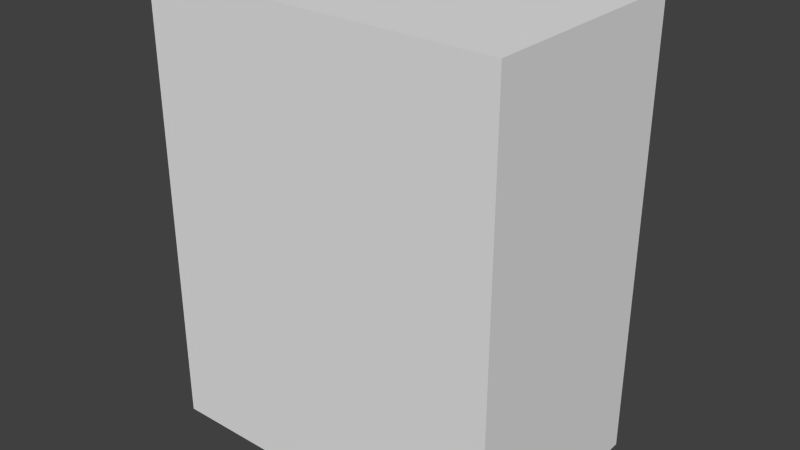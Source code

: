 # Source: minecart.blend  (saved by Blender 2.74.0; exported with 4.5.12 LTS)
import bpy
from mathutils import Matrix  # noqa: F401  (used for matrix-valued properties, if any)

bpy.ops.wm.read_factory_settings(use_empty=True)
scene = bpy.context.scene
scene.name = 'Scene'

# ---- collections
col_collection_1 = bpy.data.collections.new('Collection 1'); scene.collection.children.link(col_collection_1)

# ---- materials (node trees are filled in below, after node groups)
mat_material = bpy.data.materials.new('Material')
mat_material.alpha_threshold = 0.0
mat_material.use_transparent_shadow = False
mat_material.preview_render_type = 'CUBE'
mat_material.roughness = 0.5
mat_material.line_color = (0.0, 0.0, 0.0, 1.0)

# ---- material node trees

# ---- world
world_world = bpy.data.worlds.new('World'); scene.world = world_world
world_world.color = (0.05088, 0.05088, 0.05088)
world_world.use_sun_shadow = False
world_world.sun_shadow_jitter_overblur = 0.0
world_world.cycles.sampling_method = 'MANUAL'
world_world.cycles.sample_map_resolution = 256

# ---- meshes
me_cube_010 = bpy.data.meshes.new('Cube.010')
me_cube_010.from_pydata([(-0.5, 0.25, -0.06357), (-0.5, 0.25, 0.06143), (0.5, 0.25, 0.06143), (0.5, 0.25, -0.06357), (-0.5, -0.25, -0.06357), (-0.5, -0.25, 0.06143), (0.5, -0.25, 0.06143), (0.5, -0.25, -0.06357)], [], [(0, 1, 2, 3), (4, 7, 6, 5), (0, 4, 5, 1), (1, 5, 6, 2), (2, 6, 7, 3), (4, 0, 3, 7)])
_uv = me_cube_010.uv_layers.new(name='normal')
_uv.uv.foreach_set('vector', [0.03125, 1.0, 0.03125, 0.9375, 0.2812, 0.9375, 0.2812, 1.0, 0.03125, 1.0, 0.2812, 1.0, 0.2812, 0.9375, 0.03125, 0.9375, 0.03125, 0.6875, 0.03125, 0.9375, 0.0, 0.9375, 0.0, 0.6875, 0.5625, 0.6875, 0.5625, 0.9375, 0.3125, 0.9375, 0.3125, 0.6875, 0.2812, 0.9375, 0.2812, 0.6875, 0.3125, 0.6875, 0.3125, 0.9375, 0.03125, 0.9375, 0.03125, 0.6875, 0.2812, 0.6875, 0.2812, 0.9375])
_uv.active_render = True
_uv = me_cube_010.uv_layers.new(name='crack')
_uv.uv.foreach_set('vector', [0.0, 1.0, 0.0, 0.0, 1.0, 0.0, 1.0, 1.0, 0.4062, 0.9375, 0.6875, 0.9375, 0.6875, 0.75, 0.4062, 0.75, 1.0, 1.0, 0.0, 1.0, 0.0, 0.0, 1.0, 0.0, 1.0, 0.0, 1.0, 1.0, 0.0, 1.0, 0.0, 0.0, 0.0, 0.0, 1.0, 0.0, 1.0, 1.0, 0.0, 1.0, 0.0, 1.0, 0.0, 0.0, 1.0, 0.0, 1.0, 1.0])
me_cube_010.materials.append(mat_material)
me_cube_010.use_remesh_preserve_volume = False
me_cube_010.use_remesh_preserve_attributes = False
me_cube_010.use_mirror_vertex_groups = False
me_cube_010.update()
me_cube_009 = bpy.data.meshes.new('Cube.009')
me_cube_009.from_pydata([(0.511, 0.682, -0.6724), (0.511, 0.682, -0.7974), (-0.489, 0.682, -0.7974), (-0.489, 0.682, -0.6724), (0.511, 0.182, -0.6724), (0.511, 0.182, -0.7974), (-0.489, 0.182, -0.7974), (-0.489, 0.182, -0.6724)], [], [(0, 1, 2, 3), (4, 7, 6, 5), (0, 4, 5, 1), (1, 5, 6, 2), (2, 6, 7, 3), (4, 0, 3, 7)])
_uv = me_cube_009.uv_layers.new(name='normal')
_uv.uv.foreach_set('vector', [0.03125, 1.0, 0.03125, 0.9375, 0.2812, 0.9375, 0.2812, 1.0, 0.03125, 1.0, 0.2812, 1.0, 0.2812, 0.9375, 0.03125, 0.9375, 0.03125, 0.6875, 0.03125, 0.9375, 0.0, 0.9375, 0.0, 0.6875, 0.5625, 0.6875, 0.5625, 0.9375, 0.3125, 0.9375, 0.3125, 0.6875, 0.3125, 0.6875, 0.3125, 0.9375, 0.2812, 0.9375, 0.2812, 0.6875, 0.03125, 0.9375, 0.03125, 0.6875, 0.2812, 0.6875, 0.2812, 0.9375])
_uv.active_render = True
_uv = me_cube_009.uv_layers.new(name='crack')
_uv.uv.foreach_set('vector', [0.0, 1.0, 0.0, 0.0, 1.0, 0.0, 1.0, 1.0, 0.0, 1.0, 1.0, 1.0, 1.0, 0.0, 0.0, 0.0, 1.0, 1.0, 0.0, 1.0, 0.0, 0.0, 1.0, 0.0, 1.0, 0.0, 1.0, 1.0, 0.0, 1.0, 0.0, 0.0, 0.0, 0.0, 1.0, 0.0, 1.0, 1.0, 0.0, 1.0, 0.0, 1.0, 0.0, 0.0, 1.0, 0.0, 1.0, 1.0])
me_cube_009.materials.append(mat_material)
me_cube_009.use_remesh_preserve_volume = False
me_cube_009.use_remesh_preserve_attributes = False
me_cube_009.use_mirror_vertex_groups = False
me_cube_009.update()
me_cube_005 = bpy.data.meshes.new('Cube.005')
me_cube_005.from_pydata([(0.0625, -0.25, 0.5), (-0.0625, -0.25, 0.5), (-0.0625, -0.25, -0.5), (0.0625, -0.25, -0.5), (0.0625, 0.25, 0.5), (-0.0625, 0.25, 0.5), (-0.0625, 0.25, -0.5), (0.0625, 0.25, -0.5)], [], [(0, 1, 2, 3), (4, 7, 6, 5), (0, 4, 5, 1), (1, 5, 6, 2), (2, 6, 7, 3), (4, 0, 3, 7)])
_uv = me_cube_005.uv_layers.new(name='normal')
_uv.uv.foreach_set('vector', [0.2812, 1.0, 0.2812, 0.9375, 0.5312, 0.9375, 0.5312, 1.0, 0.03125, 1.0, 0.2812, 1.0, 0.2812, 0.9375, 0.03125, 0.9375, 0.03125, 0.9375, 0.0, 0.9375, 0.0, 0.6875, 0.03125, 0.6875, 0.5625, 0.6875, 0.5625, 0.9375, 0.3125, 0.9375, 0.3125, 0.6875, 0.2812, 0.6875, 0.3125, 0.6875, 0.3125, 0.9375, 0.2812, 0.9375, 0.03125, 0.9375, 0.03125, 0.6875, 0.2812, 0.6875, 0.2812, 0.9375])
_uv.active_render = True
_uv = me_cube_005.uv_layers.new(name='crack')
_uv.uv.foreach_set('vector', [0.0, 1.0, 0.0, 0.0, 1.0, 0.0, 1.0, 1.0, 0.0, 1.0, 1.0, 1.0, 1.0, 0.0, 0.0, 0.0, 1.0, 1.0, 0.0, 1.0, 0.0, 0.0, 1.0, 0.0, 7.07e-05, 0.5, 7.106e-05, 7.079e-05, 0.9999, 7.07e-05, 0.9999, 0.5, 0.0, 0.0, 1.0, 0.0, 1.0, 1.0, 0.0, 1.0, 0.0, 1.0, 0.0, 0.0, 1.0, 0.0, 1.0, 1.0])
me_cube_005.materials.append(mat_material)
me_cube_005.use_remesh_preserve_volume = False
me_cube_005.use_remesh_preserve_attributes = False
me_cube_005.use_mirror_vertex_groups = False
me_cube_005.update()
me_cube_004 = bpy.data.meshes.new('Cube.004')
me_cube_004.from_pydata([(0.3989, 0.1938, -0.422), (0.5239, 0.1938, -0.422), (0.5239, 0.1938, 0.578), (0.3989, 0.1938, 0.578), (0.3989, 0.6938, -0.422), (0.5239, 0.6938, -0.422), (0.5239, 0.6938, 0.578), (0.3989, 0.6938, 0.578)], [], [(0, 1, 2, 3), (4, 7, 6, 5), (0, 4, 5, 1), (1, 5, 6, 2), (2, 6, 7, 3), (4, 0, 3, 7)])
_uv = me_cube_004.uv_layers.new(name='normal')
_uv.uv.foreach_set('vector', [0.2812, 1.0, 0.2812, 0.9375, 0.5312, 0.9375, 0.5312, 1.0, 0.03125, 1.0, 0.2812, 1.0, 0.2812, 0.9375, 0.03125, 0.9375, 0.03125, 0.9375, 0.0, 0.9375, 0.0, 0.6875, 0.03125, 0.6875, 0.5625, 0.6875, 0.5625, 0.9375, 0.3125, 0.9375, 0.3125, 0.6875, 0.2812, 0.6875, 0.3125, 0.6875, 0.3125, 0.9375, 0.2812, 0.9375, 0.03125, 0.9375, 0.03125, 0.6875, 0.2812, 0.6875, 0.2812, 0.9375])
_uv.active_render = True
_uv = me_cube_004.uv_layers.new(name='crack')
_uv.uv.foreach_set('vector', [0.0, 1.0, 0.0, 0.0, 1.0, 0.0, 1.0, 1.0, 0.0, 1.0, 1.0, 1.0, 1.0, 0.0, 0.0, 0.0, 1.0, 1.0, 0.0, 1.0, 0.0, 0.0, 1.0, 0.0, 1.0, 0.0, 1.0, 1.0, 0.0, 1.0, 0.0, 0.0, 0.0, 0.0, 1.0, 0.0, 1.0, 1.0, 0.0, 1.0, 0.0, 1.0, 0.0, 0.0, 1.0, 0.0, 1.0, 1.0])
me_cube_004.materials.append(mat_material)
me_cube_004.use_remesh_preserve_volume = False
me_cube_004.use_remesh_preserve_attributes = False
me_cube_004.use_mirror_vertex_groups = False
me_cube_004.update()
me_cube_001 = bpy.data.meshes.new('Cube.001')
me_cube_001.from_pydata([(-0.5, -0.5, -0.625), (0.5, -0.5, -0.625), (0.5, -0.5, 0.625), (-0.5, -0.5, 0.625), (-0.5, -0.375, -0.625), (0.5, -0.375, -0.625), (0.5, -0.375, 0.625), (-0.5, -0.375, 0.625)], [], [(0, 1, 2, 3), (4, 7, 6, 5), (0, 4, 5, 1), (1, 5, 6, 2), (2, 6, 7, 3), (4, 0, 3, 7)])
_uv = me_cube_001.uv_layers.new(name='normal')
_uv.uv.foreach_set('vector', [0.03125, 0.625, 0.03125, 0.125, 0.3438, 0.125, 0.3438, 0.625, 0.375, 0.625, 0.6875, 0.625, 0.6875, 0.125, 0.375, 0.125, 0.03125, 0.625, 0.0, 0.625, 0.0, 0.125, 0.03125, 0.125, 0.3438, 0.6875, 0.3438, 0.625, 0.6562, 0.625, 0.6562, 0.6875, 0.3438, 0.125, 0.375, 0.125, 0.375, 0.625, 0.3438, 0.625, 0.03125, 0.6875, 0.03125, 0.625, 0.3438, 0.625, 0.3438, 0.6875])
_uv.active_render = True
_uv = me_cube_001.uv_layers.new(name='crack')
_uv.uv.foreach_set('vector', [1.325e-07, 1.589e-07, 0.4444, 0.0, 0.4444, 0.5556, 0.0, 0.5556, 0.8889, 0.0, 0.8889, 0.5556, 0.4444, 0.5556, 0.4444, 3.709e-07, 0.05556, 1.0, 5.298e-08, 1.0, 0.0, 0.5556, 0.05556, 0.5556, 0.9444, 0.0, 1.0, 1.854e-07, 1.0, 0.5556, 0.9444, 0.5556, 0.1111, 1.0, 0.05556, 1.0, 0.05556, 0.5556, 0.1111, 0.5556, 0.8889, 0.0, 0.9444, 2.384e-07, 0.9444, 0.5556, 0.8889, 0.5556])
me_cube_001.materials.append(mat_material)
me_cube_001.use_remesh_preserve_volume = False
me_cube_001.use_remesh_preserve_attributes = False
me_cube_001.use_mirror_vertex_groups = False
me_cube_001.update()

# ---- objects
ob_south = bpy.data.objects.new('SOUTH', me_cube_010)
ob_north = bpy.data.objects.new('NORTH', me_cube_009)
ob_west = bpy.data.objects.new('WEST', me_cube_005)
ob_east = bpy.data.objects.new('EAST', me_cube_004)
ob_base = bpy.data.objects.new('BASE', me_cube_001)

# ---- transforms, parenting, visibility, modifiers, constraints
ob_south.location = (1.639e-07, -0.125, 0.5636)
ob_south.scale = (1.0, 1.0, 1.0)
ob_south.lock_rotation = (True, True, True)
ob_south.lock_rotations_4d = False
ob_south.lock_scale = (True, True, True)
ob_south.empty_display_type = 'ARROWS'
ob_south.lineart.crease_threshold = 0.0
ob_north.location = (-0.01099, -0.557, 0.1724)
ob_north.scale = (1.0, 1.0, 1.0)
ob_north.lock_rotation = (True, True, True)
ob_north.lock_rotations_4d = False
ob_north.lock_scale = (True, True, True)
ob_north.empty_display_type = 'ARROWS'
ob_north.lineart.crease_threshold = 0.0
ob_west.location = (-0.4375, -0.125, -1.9e-07)
ob_west.scale = (1.0, 1.0, 1.0)
ob_west.lock_rotation = (True, True, True)
ob_west.lock_rotations_4d = False
ob_west.lock_scale = (True, True, True)
ob_west.empty_display_type = 'ARROWS'
ob_west.lineart.crease_threshold = 0.0
ob_east.location = (-0.0239, -0.5688, -0.07802)
ob_east.scale = (1.0, 1.0, 1.0)
ob_east.lock_rotation = (True, True, True)
ob_east.lock_rotations_4d = False
ob_east.lock_scale = (True, True, True)
ob_east.empty_display_type = 'ARROWS'
ob_east.lineart.crease_threshold = 0.0
ob_base.location = (0.0, 0.0, 0.0)
ob_base.scale = (1.0, 1.0, 1.0)
ob_base.lock_rotation = (True, True, True)
ob_base.lock_rotations_4d = False
ob_base.lock_scale = (True, True, True)
ob_base.empty_display_type = 'ARROWS'
ob_base.lineart.crease_threshold = 0.0

# ---- collection membership
col_collection_1.objects.link(ob_south)
col_collection_1.objects.link(ob_north)
col_collection_1.objects.link(ob_west)
col_collection_1.objects.link(ob_east)
col_collection_1.objects.link(ob_base)

# ---- scene / render settings (as saved in the file)
scene.frame_start = 1; scene.frame_end = 250; scene.frame_set(1)
scene.render.engine = 'BLENDER_EEVEE_NEXT'
scene.render.resolution_percentage = 50
scene.render.dither_intensity = 0.0
scene.cycles.use_denoising = False
scene.cycles.samples = 10
scene.cycles.sampling_pattern = 'TABULATED_SOBOL'
scene.cycles.light_sampling_threshold = 0.0
scene.cycles.use_adaptive_sampling = False
scene.cycles.use_light_tree = False
scene.cycles.blur_glossy = 0.0
scene.cycles.pixel_filter_type = 'GAUSSIAN'
scene.cycles.sample_clamp_indirect = 0.0
scene.view_settings.view_transform = 'Standard'
bpy.context.view_layer.update()

# ---- added for rendering (the .blend has no active camera and no usable light): camera, sun
cam_auto = bpy.data.cameras.new('AutoCamera')
cam_auto.lens = 50.0
cam_auto.sensor_width = 36.0
cam_auto.clip_end = 1000.0
ob_auto_camera = bpy.data.objects.new('AutoCamera', cam_auto)
scene.collection.objects.link(ob_auto_camera)
ob_auto_camera.location = (1.58997, -2.09546, 1.27197)
ob_auto_camera.rotation_euler = (1.09748, -7.21219e-08, 0.694738)
scene.camera = ob_auto_camera
light_auto_sun = bpy.data.lights.new('AutoSun', 'SUN')
light_auto_sun.energy = 3.0
light_auto_sun.angle = 0.0523599
ob_auto_sun = bpy.data.objects.new('AutoSun', light_auto_sun)
scene.collection.objects.link(ob_auto_sun)
ob_auto_sun.rotation_euler = (0.872665, 0.174533, 0.523599)
bpy.context.view_layer.update()
